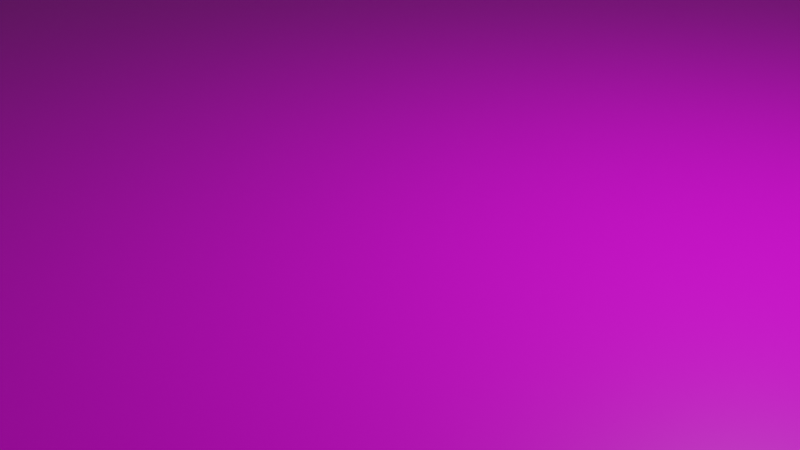 # Source: plane.blend  (saved by Blender 2.82.7; exported with 4.5.12 LTS)
import bpy
from mathutils import Matrix  # noqa: F401  (used for matrix-valued properties, if any)

bpy.ops.wm.read_factory_settings(use_empty=True)
scene = bpy.context.scene
scene.name = 'Scene'

# ---- collections
col_collection = bpy.data.collections.new('Collection'); scene.collection.children.link(col_collection)

# ---- images (referenced by path relative to the original .blend; pixels are not part of the script)
import os
ASSET_DIR = os.environ.get("B2B_ASSET_DIR", "")  # directory of the original .blend (textures are referenced by path, not embedded)
HERE = os.path.dirname(os.path.abspath(__file__))  # packed textures are extracted next to this script under _unpacked/

def load_image(name, relpath, width, height, colorspace="sRGB"):
    """Load a texture the original file referenced (path relative to the .blend, or extracted next to this script)."""
    p = next((c for c in (os.path.join(HERE, relpath), os.path.join(ASSET_DIR, relpath)) if relpath and os.path.exists(c)), "")
    if p:
        img = bpy.data.images.load(p, check_existing=True)
        img.name = name
    else:  # same state as the original file: an image datablock whose file is absent (Cycles renders it pink)
        img = bpy.data.images.new(name, width, height)
        img.source = "FILE"
        img.filepath = "//" + (relpath or name)
    img.colorspace_settings.name = colorspace
    return img
img_tekstura_beton_seryj_147070_3840x2400_jpg = load_image('tekstura_beton_seryj_147070_3840x2400.jpg', 'tekstura_beton_seryj_147070_3840x2400.jpg', 1024, 1024, 'sRGB')

# ---- materials (node trees are filled in below, after node groups)
mat_material = bpy.data.materials.new('Material')
mat_material.alpha_threshold = 0.0
mat_material.use_transparent_shadow = False
mat_material.line_color = (0.0, 0.0, 0.0, 1.0)

# ---- material node trees
mat_material.use_nodes = True; mat_material.node_tree.nodes.clear()
_N = mat_material.node_tree.nodes; _L = mat_material.node_tree.links
n0 = _N.new('ShaderNodeOutputMaterial'); n0.name = 'Material Output'; n0.location = (300, 300)
n1 = _N.new('ShaderNodeBsdfPrincipled'); n1.name = 'Principled BSDF'; n1.location = (10, 300)
n1.distribution = 'GGX'
n1.subsurface_method = 'BURLEY'
n1.inputs[2].default_value = 0.4
n1.inputs[3].default_value = 1.45
n1.inputs[27].default_value = (0.0, 0.0, 0.0, 1.0)
n1.inputs[28].default_value = 1.0
n2 = _N.new('ShaderNodeTexImage'); n2.name = 'Image Texture'; n2.location = (-280, 280)
n2.image = img_tekstura_beton_seryj_147070_3840x2400_jpg
_L.new(n1.outputs[0], n0.inputs[0])
_L.new(n2.outputs[0], n1.inputs[0])
n0.is_active_output = True

# ---- world
world_world = bpy.data.worlds.new('World'); scene.world = world_world
world_world.use_nodes = True; world_world.node_tree.nodes.clear()
_N = world_world.node_tree.nodes; _L = world_world.node_tree.links
n0 = _N.new('ShaderNodeOutputWorld'); n0.name = 'World Output'; n0.location = (300, 300)
n1 = _N.new('ShaderNodeBackground'); n1.name = 'Background'; n1.location = (10, 300)
n1.inputs[0].default_value = (0.05088, 0.05088, 0.05088, 1.0)
_L.new(n1.outputs[0], n0.inputs[0])
n0.is_active_output = True
world_world.color = (0.05088, 0.05088, 0.05088)
world_world.use_sun_shadow = False
world_world.sun_shadow_jitter_overblur = 0.0

# ---- cameras
cam_camera = bpy.data.cameras.new('Camera')
cam_camera.clip_end = 100.0
cam_camera.ortho_scale = 7.314

# ---- lights
light_light = bpy.data.lights.new('Light', 'POINT')
light_light.transmission_factor = 0.0
light_light.energy = 1000.0
light_light.shadow_soft_size = 0.1
light_light.shadow_maximum_resolution = 0.006
light_light.use_absolute_resolution = True

# ---- meshes
me_cube = bpy.data.meshes.new('Cube')
me_cube.from_pydata([(1.0, 1.0, 1.0), (1.0, 1.0, -1.0), (1.0, -1.0, 1.0), (1.0, -1.0, -1.0), (-1.0, 1.0, 1.0), (-1.0, 1.0, -1.0), (-1.0, -1.0, 1.0), (-1.0, -1.0, -1.0)], [], [(0, 4, 6, 2), (3, 2, 6, 7), (7, 6, 4, 5), (5, 1, 3, 7), (1, 0, 2, 3), (5, 4, 0, 1)])
_uv = me_cube.uv_layers.new(name='UVMap')
_uv.uv.foreach_set('vector', [0.625, 0.5, 0.875, 0.5, 0.875, 0.75, 0.625, 0.75, 0.375, 0.75, 0.625, 0.75, 0.625, 1.0, 0.375, 1.0, 0.375, 0.0, 0.625, 0.0, 0.625, 0.25, 0.375, 0.25, 0.125, 0.5, 0.375, 0.5, 0.375, 0.75, 0.125, 0.75, 0.375, 0.5, 0.625, 0.5, 0.625, 0.75, 0.375, 0.75, 0.375, 0.25, 0.625, 0.25, 0.625, 0.5, 0.375, 0.5])
me_cube.materials.append(mat_material)
me_cube.use_remesh_preserve_volume = False
me_cube.use_remesh_preserve_attributes = False
me_cube.use_mirror_vertex_groups = False
me_cube.update()

# ---- objects
ob_cube = bpy.data.objects.new('Cube', me_cube)
ob_light = bpy.data.objects.new('Light', light_light)
ob_camera = bpy.data.objects.new('Camera', cam_camera)

# ---- transforms, parenting, visibility, modifiers, constraints
ob_cube.location = (0.0, 0.0, 0.2)
ob_cube.scale = (20.0, 20.0, 0.2)
ob_cube.lock_rotations_4d = False
ob_cube.empty_display_type = 'ARROWS'
ob_cube.lineart.crease_threshold = 0.0
ob_light.location = (4.076, 1.005, 5.904)
ob_light.rotation_euler = (0.6503, 0.05522, 1.866)
ob_light.lock_rotations_4d = False
ob_light.empty_display_type = 'ARROWS'
ob_light.color = (0.0, 0.0, 0.0, 0.0)
ob_light.lineart.crease_threshold = 0.0
ob_camera.location = (7.359, -6.926, 4.958)
ob_camera.rotation_euler = (1.109, 0.0, 0.8149)
ob_camera.lock_rotations_4d = False
ob_camera.empty_display_type = 'ARROWS'
ob_camera.color = (0.0, 0.0, 0.0, 0.0)
ob_camera.display_type = 'WIRE'
ob_camera.lineart.crease_threshold = 0.0

# ---- collection membership
col_collection.objects.link(ob_cube)
col_collection.objects.link(ob_light)
col_collection.objects.link(ob_camera)

# ---- scene / render settings (as saved in the file)
scene.camera = ob_camera
scene.frame_start = 1; scene.frame_end = 250; scene.frame_set(1)
scene.render.engine = 'BLENDER_EEVEE_NEXT'
scene.cycles.use_denoising = False
scene.cycles.samples = 128
scene.cycles.sampling_pattern = 'TABULATED_SOBOL'
scene.cycles.use_adaptive_sampling = False
scene.cycles.use_light_tree = False
scene.view_settings.view_transform = 'Filmic'
bpy.context.view_layer.update()
